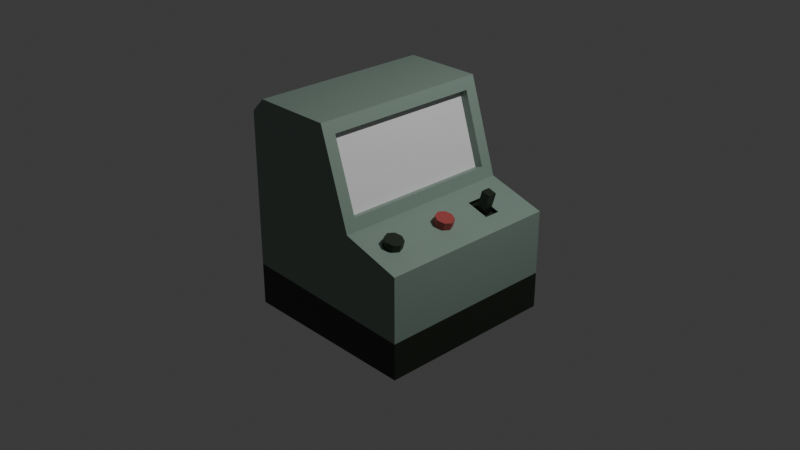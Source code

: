 # Source: GeneratorComputer.Blend  (saved by Blender 4.4.32; exported with 4.5.12 LTS)
import bpy
from mathutils import Matrix  # noqa: F401  (used for matrix-valued properties, if any)

bpy.ops.wm.read_factory_settings(use_empty=True)
scene = bpy.context.scene
scene.name = 'Scene'

# ---- collections
col_collection = bpy.data.collections.new('Collection'); scene.collection.children.link(col_collection)

# ---- materials (node trees are filled in below, after node groups)
mat_material = bpy.data.materials.new('Material')
mat_material.alpha_threshold = 0.0
mat_material.roughness = 0.5
mat_material.line_color = (0.0, 0.0, 0.0, 1.0)
mat_material_001 = bpy.data.materials.new('Material.001')
mat_material_002 = bpy.data.materials.new('Material.002')
mat_material_003 = bpy.data.materials.new('Material.003')

# ---- material node trees
mat_material.use_nodes = True; mat_material.node_tree.nodes.clear()
_N = mat_material.node_tree.nodes; _L = mat_material.node_tree.links
n0 = _N.new('ShaderNodeOutputMaterial'); n0.name = 'Material Output'; n0.location = (300, 300)
n1 = _N.new('ShaderNodeBsdfPrincipled'); n1.name = 'Principled BSDF'; n1.location = (10, 300)
n1.inputs[3].default_value = 1.45
_L.new(n1.outputs[0], n0.inputs[0])
n0.is_active_output = True
mat_material_001.use_nodes = True; mat_material_001.node_tree.nodes.clear()
_N = mat_material_001.node_tree.nodes; _L = mat_material_001.node_tree.links
n0 = _N.new('ShaderNodeBsdfPrincipled'); n0.name = 'Principled BSDF'; n0.location = (10, 300)
n0.inputs[0].default_value = (0.01063, 0.0186, 0.008121, 1.0)
n1 = _N.new('ShaderNodeOutputMaterial'); n1.name = 'Material Output'; n1.location = (300, 300)
_L.new(n0.outputs[0], n1.inputs[0])
n1.is_active_output = True
mat_material_002.use_nodes = True; mat_material_002.node_tree.nodes.clear()
_N = mat_material_002.node_tree.nodes; _L = mat_material_002.node_tree.links
n0 = _N.new('ShaderNodeBsdfPrincipled'); n0.name = 'Principled BSDF'; n0.location = (10, 300)
n0.inputs[0].default_value = (0.3825, 0.06006, 0.05665, 1.0)
n1 = _N.new('ShaderNodeOutputMaterial'); n1.name = 'Material Output'; n1.location = (300, 300)
_L.new(n0.outputs[0], n1.inputs[0])
n1.is_active_output = True
mat_material_003.use_nodes = True; mat_material_003.node_tree.nodes.clear()
_N = mat_material_003.node_tree.nodes; _L = mat_material_003.node_tree.links
n0 = _N.new('ShaderNodeBsdfPrincipled'); n0.name = 'Principled BSDF'; n0.location = (10, 300)
n0.inputs[0].default_value = (0.2215, 0.3054, 0.2563, 1.0)
n1 = _N.new('ShaderNodeOutputMaterial'); n1.name = 'Material Output'; n1.location = (300, 300)
_L.new(n0.outputs[0], n1.inputs[0])
n1.is_active_output = True

# ---- world
world_world = bpy.data.worlds.new('World'); scene.world = world_world
world_world.use_nodes = True; world_world.node_tree.nodes.clear()
_N = world_world.node_tree.nodes; _L = world_world.node_tree.links
n0 = _N.new('ShaderNodeOutputWorld'); n0.name = 'World Output'; n0.location = (300, 300)
n1 = _N.new('ShaderNodeBackground'); n1.name = 'Background'; n1.location = (10, 300)
n1.inputs[0].default_value = (0.05088, 0.05088, 0.05088, 1.0)
_L.new(n1.outputs[0], n0.inputs[0])
n0.is_active_output = True
world_world.color = (0.05088, 0.05088, 0.05088)
world_world.sun_shadow_jitter_overblur = 0.0

# ---- cameras
cam_camera = bpy.data.cameras.new('Camera')
cam_camera.clip_end = 100.0
cam_camera.ortho_scale = 7.314

# ---- lights
light_light = bpy.data.lights.new('Light', 'POINT')
light_light.energy = 1000.0
light_light.shadow_soft_size = 0.1

# ---- meshes
me_cube = bpy.data.meshes.new('Cube')
me_cube.from_pydata([(1.0, 1.0, -1.0), (1.0, -1.0, -1.0), (-1.0, 1.0, -1.0), (-1.0, -1.0, -1.0), (-1.0, 1.0, 1.149), (-0.8421, 1.0, 1.307), (-0.8421, -1.0, 1.307), (-1.0, -1.0, 1.149), (0.06895, 0.8678, 1.181), (0.06895, -0.8678, 1.181), (0.3177, 0.8678, 0.4165), (0.8012, 0.5964, 0.1613), (0.8012, 0.4208, 0.1613), (0.3177, -0.8678, 0.4165), (1.0, 1.0, -0.602), (1.0, -1.0, -0.602), (-1.0, 1.0, 0.2282), (-1.0, -1.0, 0.2282), (-1.0, 1.0, -0.5395), (-1.0, -1.0, -0.5395), (0.02805, 1.0, 1.307), (0.02805, -1.0, 1.307), (0.5574, 0.5964, 0.2326), (0.5574, 0.4208, 0.2326), (-0.02075, 0.8678, 1.152), (-0.02075, -0.8678, 1.152), (0.228, 0.8678, 0.3873), (0.228, -0.8678, 0.3873), (0.6687, -0.619, 0.1843), (0.6973, -0.619, 0.2802), (0.7365, -0.6483, 0.1641), (0.7651, -0.6483, 0.2599), (0.7645, -0.719, 0.1557), (0.7932, -0.719, 0.2515), (0.7365, -0.7897, 0.1641), (0.7651, -0.7897, 0.2599), (0.6687, -0.819, 0.1843), (0.6973, -0.819, 0.2802), (0.601, -0.7897, 0.2046), (0.6296, -0.7897, 0.3004), (0.5729, -0.719, 0.213), (0.6015, -0.719, 0.3088), (0.601, -0.6483, 0.2046), (0.6296, -0.6483, 0.3004), (0.6692, 0.04522, 0.1858), (0.6978, 0.0454, 0.2817), (0.737, 0.01593, 0.1656), (0.7657, 0.01606, 0.2614), (0.765, -0.05478, 0.1572), (0.7938, -0.05478, 0.253), (0.737, -0.1255, 0.1656), (0.7657, -0.1256, 0.2614), (0.6692, -0.1548, 0.1858), (0.6978, -0.155, 0.2817), (0.6015, -0.1255, 0.2061), (0.63, -0.1256, 0.3019), (0.5734, -0.05478, 0.2145), (0.6019, -0.05478, 0.3103), (0.6015, 0.01593, 0.2061), (0.63, 0.01606, 0.3019), (0.3586, -1.0, 0.2907), (1.0, -1.0, 0.1032), (1.0, 1.0, 0.1032), (0.3586, 1.0, 0.2907), (0.544, 0.4208, 0.1866), (0.7878, 0.4208, 0.1153), (0.7878, 0.5964, 0.1153), (0.544, 0.5964, 0.1866), (0.6379, 0.4472, 0.1676), (0.7093, 0.4472, 0.4072), (0.6379, 0.5472, 0.1676), (0.7093, 0.5472, 0.4072), (0.7337, 0.4472, 0.139), (0.8052, 0.4472, 0.3786), (0.7337, 0.5472, 0.139), (0.8052, 0.5472, 0.3786)], [], [(2, 0, 1, 3), (20, 5, 6, 21), (17, 7, 4, 16), (6, 5, 4, 7), (3, 1, 15, 19), (14, 62, 61, 15), (13, 10, 26, 27), (22, 23, 64, 67), (4, 5, 20, 63, 62, 14, 18, 16), (0, 14, 15, 1), (19, 17, 16, 18), (3, 19, 18, 2), (9, 8, 20, 21), (10, 13, 60, 63), (8, 10, 63, 20), (13, 9, 21, 60), (24, 25, 27, 26), (10, 8, 24, 26), (8, 9, 25, 24), (9, 13, 27, 25), (28, 29, 31, 30), (30, 31, 33, 32), (32, 33, 35, 34), (34, 35, 37, 36), (36, 37, 39, 38), (38, 39, 41, 40), (31, 29, 43, 41, 39, 37, 35, 33), (40, 41, 43, 42), (42, 43, 29, 28), (28, 30, 32, 34, 36, 38, 40, 42), (44, 45, 47, 46), (46, 47, 49, 48), (48, 49, 51, 50), (50, 51, 53, 52), (52, 53, 55, 54), (54, 55, 57, 56), (47, 45, 59, 57, 55, 53, 51, 49), (56, 57, 59, 58), (58, 59, 45, 44), (44, 46, 48, 50, 52, 54, 56, 58), (12, 23, 60, 61), (11, 12, 61, 62), (22, 11, 62, 63), (23, 22, 63, 60), (65, 66, 67, 64), (12, 11, 66, 65), (11, 22, 67, 66), (23, 12, 65, 64), (68, 69, 71, 70), (70, 71, 75, 74), (74, 75, 73, 72), (72, 73, 69, 68), (70, 74, 72, 68), (75, 71, 69, 73), (2, 18, 14, 0), (7, 17, 19, 15, 61, 60, 21, 6)])
me_cube.polygons.foreach_set('material_index', [0, 3, 3, 3, 1, 3, 3, 1, 3, 1, 3, 1, 3, 3, 3, 3, 0, 3, 3, 3, 1, 1, 1, 1, 1, 1, 1, 1, 1, 0, 2, 2, 2, 2, 2, 2, 2, 2, 2, 0, 3, 3, 3, 3, 1, 1, 1, 1, 1, 1, 1, 1, 0, 1, 1, 3])
_uv = me_cube.uv_layers.new(name='UVMap')
_uv.uv.foreach_set('vector', [0.125, 0.5, 0.375, 0.5, 0.375, 0.75, 0.125, 0.75, 0.7768, 0.5, 0.8553, 0.5, 0.8553, 0.75, 0.7768, 0.75, 0.4901, 0.0, 0.6053, 0.0, 0.6053, 0.25, 0.4901, 0.25, 0.625, 0.0, 0.625, 0.25, 0.6053, 0.25, 0.6053, 0.0, 0.375, 0.0, 0.375, 0.75, 0.4002, 0.75, 0.4326, 0.0, 0.4002, 0.5, 0.4253, 0.5, 0.4253, 0.75, 0.4002, 0.75, 0.5701, 0.7335, 0.5701, 0.5165, 0.5701, 0.5165, 0.5701, 0.7335, 0.5051, 0.5259, 0.5051, 0.7241, 0.5051, 0.7241, 0.5051, 0.5259, 0.6053, 0.25, 0.8553, 0.5, 0.7768, 0.5, 0.5409, 0.5, 0.4253, 0.5, 0.4002, 0.5, 0.4326, 0.25, 0.4901, 0.25, 0.375, 0.5, 0.4002, 0.5, 0.4002, 0.75, 0.375, 0.75, 0.4326, 0.0, 0.4901, 0.0, 0.4901, 0.25, 0.4326, 0.25, 0.375, 0.0, 0.4326, 0.0, 0.4326, 0.25, 0.375, 0.25, 0.7476, 0.7335, 0.7476, 0.5165, 0.7768, 0.5, 0.7768, 0.75, 0.5701, 0.5165, 0.5701, 0.7335, 0.5409, 0.75, 0.5409, 0.5, 0.7476, 0.5165, 0.5701, 0.5165, 0.5409, 0.5, 0.7768, 0.5, 0.5701, 0.7335, 0.7476, 0.7335, 0.7768, 0.75, 0.5409, 0.75, 0.7476, 0.5165, 0.7476, 0.7335, 0.5701, 0.7335, 0.5701, 0.5165, 0.5701, 0.5165, 0.7476, 0.5165, 0.7476, 0.5165, 0.5701, 0.5165, 0.7476, 0.5165, 0.7476, 0.7335, 0.7476, 0.7335, 0.7476, 0.5165, 0.7476, 0.7335, 0.5701, 0.7335, 0.5701, 0.7335, 0.7476, 0.7335, 1.0, 0.5, 1.0, 1.0, 0.875, 1.0, 0.875, 0.5, 0.875, 0.5, 0.875, 1.0, 0.75, 1.0, 0.75, 0.5, 0.75, 0.5, 0.75, 1.0, 0.625, 1.0, 0.625, 0.5, 0.625, 0.5, 0.625, 1.0, 0.5, 1.0, 0.5, 0.5, 0.5, 0.5, 0.5, 1.0, 0.375, 1.0, 0.375, 0.5, 0.375, 0.5, 0.375, 1.0, 0.25, 1.0, 0.25, 0.5, 0.4197, 0.4197, 0.25, 0.49, 0.08029, 0.4197, 0.01, 0.25, 0.08029, 0.08029, 0.25, 0.01, 0.4197, 0.08029, 0.49, 0.25, 0.25, 0.5, 0.25, 1.0, 0.125, 1.0, 0.125, 0.5, 0.125, 0.5, 0.125, 1.0, 0.0, 1.0, 0.0, 0.5, 0.75, 0.49, 0.9197, 0.4197, 0.99, 0.25, 0.9197, 0.08029, 0.75, 0.01, 0.5803, 0.08029, 0.51, 0.25, 0.5803, 0.4197, 1.0, 0.5, 1.0, 1.0, 0.875, 1.0, 0.875, 0.5, 0.875, 0.5, 0.875, 1.0, 0.75, 1.0, 0.75, 0.5, 0.75, 0.5, 0.75, 1.0, 0.625, 1.0, 0.625, 0.5, 0.625, 0.5, 0.625, 1.0, 0.5, 1.0, 0.5, 0.5, 0.5, 0.5, 0.5, 1.0, 0.375, 1.0, 0.375, 0.5, 0.375, 0.5, 0.375, 1.0, 0.25, 1.0, 0.25, 0.5, 0.4197, 0.4197, 0.25, 0.49, 0.08029, 0.4197, 0.01, 0.25, 0.08029, 0.08029, 0.25, 0.01, 0.4197, 0.08029, 0.49, 0.25, 0.25, 0.5, 0.25, 1.0, 0.125, 1.0, 0.125, 0.5, 0.125, 0.5, 0.125, 1.0, 0.0, 1.0, 0.0, 0.5, 0.75, 0.49, 0.9197, 0.4197, 0.99, 0.25, 0.9197, 0.08029, 0.75, 0.01, 0.5803, 0.08029, 0.51, 0.25, 0.5803, 0.4197, 0.4612, 0.7241, 0.5051, 0.7241, 0.5409, 0.75, 0.4253, 0.75, 0.4612, 0.5259, 0.4612, 0.7241, 0.4253, 0.75, 0.4253, 0.5, 0.5051, 0.5259, 0.4612, 0.5259, 0.4253, 0.5, 0.5409, 0.5, 0.5051, 0.7241, 0.5051, 0.5259, 0.5409, 0.5, 0.5409, 0.75, 0.4612, 0.7241, 0.4612, 0.5259, 0.5051, 0.5259, 0.5051, 0.7241, 0.4612, 0.7241, 0.4612, 0.5259, 0.4612, 0.5259, 0.4612, 0.7241, 0.4612, 0.5259, 0.5051, 0.5259, 0.5051, 0.5259, 0.4612, 0.5259, 0.5051, 0.7241, 0.4612, 0.7241, 0.4612, 0.7241, 0.5051, 0.7241, 0.375, 0.0, 0.625, 0.0, 0.625, 0.25, 0.375, 0.25, 0.375, 0.25, 0.625, 0.25, 0.625, 0.5, 0.375, 0.5, 0.375, 0.5, 0.625, 0.5, 0.625, 0.75, 0.375, 0.75, 0.375, 0.75, 0.625, 0.75, 0.625, 1.0, 0.375, 1.0, 0.125, 0.5, 0.375, 0.5, 0.375, 0.75, 0.125, 0.75, 0.625, 0.5, 0.875, 0.5, 0.875, 0.75, 0.625, 0.75, 0.375, 0.25, 0.4326, 0.25, 0.4002, 0.5, 0.375, 0.5, 0.6053, 0.0, 0.4901, 0.0, 0.4326, 0.0, 0.4002, 0.75, 0.4253, 0.75, 0.5409, 0.75, 0.7768, 0.75, 0.8553, 0.75])
me_cube.materials.append(mat_material)
me_cube.materials.append(mat_material_001)
me_cube.materials.append(mat_material_002)
me_cube.materials.append(mat_material_003)
me_cube.use_mirror_vertex_groups = False
me_cube.update()

# ---- objects
ob_cube = bpy.data.objects.new('Cube', me_cube)
ob_light = bpy.data.objects.new('Light', light_light)
ob_camera = bpy.data.objects.new('Camera', cam_camera)

# ---- transforms, parenting, visibility, modifiers, constraints
ob_cube.location = (0.0, 0.0, 0.0)
ob_cube.lock_rotations_4d = False
ob_cube.empty_display_type = 'ARROWS'
ob_cube.lineart.crease_threshold = 0.0
ob_light.location = (4.076, 1.005, 5.904)
ob_light.rotation_euler = (0.6503, 0.05522, 1.866)
ob_light.lock_rotations_4d = False
ob_light.empty_display_type = 'ARROWS'
ob_light.color = (0.0, 0.0, 0.0, 0.0)
ob_light.lineart.crease_threshold = 0.0
ob_camera.location = (7.359, -6.926, 4.958)
ob_camera.rotation_euler = (1.109, 0.0, 0.8149)
ob_camera.lock_rotations_4d = False
ob_camera.empty_display_type = 'ARROWS'
ob_camera.color = (0.0, 0.0, 0.0, 0.0)
ob_camera.display_type = 'WIRE'
ob_camera.lineart.crease_threshold = 0.0

# ---- collection membership
col_collection.objects.link(ob_cube)
col_collection.objects.link(ob_light)
col_collection.objects.link(ob_camera)

# ---- scene / render settings (as saved in the file)
scene.camera = ob_camera
scene.frame_start = 1; scene.frame_end = 250; scene.frame_set(1)
scene.render.engine = 'BLENDER_EEVEE_NEXT'
bpy.context.view_layer.update()
